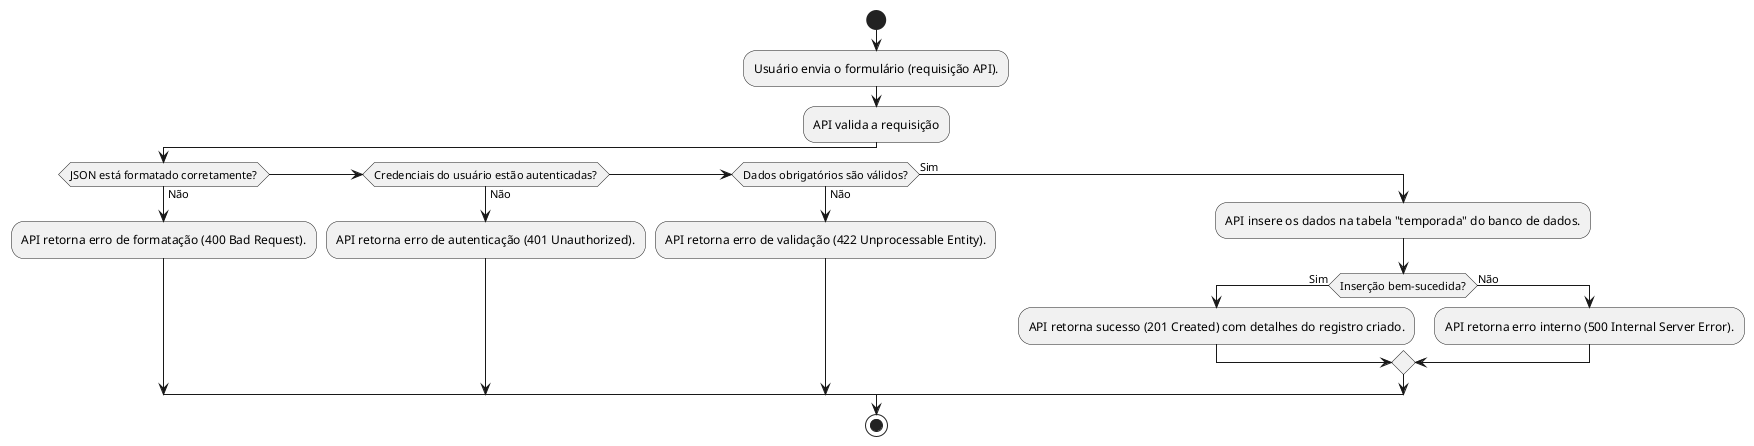

The diagram above was rendered by PlantUML. Its source (embedded in the PNG):
@startuml
start
:Usuário envia o formulário (requisição API).;
:API valida a requisição;
if (JSON está formatado corretamente?) then (Não)
    :API retorna erro de formatação (400 Bad Request).;
elseif (Credenciais do usuário estão autenticadas?) then (Não)
    :API retorna erro de autenticação (401 Unauthorized).;
elseif (Dados obrigatórios são válidos?) then (Não)
    :API retorna erro de validação (422 Unprocessable Entity).;
else (Sim)
    :API insere os dados na tabela "temporada" do banco de dados.;
    if (Inserção bem-sucedida?) then (Sim)
        :API retorna sucesso (201 Created) com detalhes do registro criado.;
    else (Não)
        :API retorna erro interno (500 Internal Server Error).;
    endif
endif
stop
@enduml